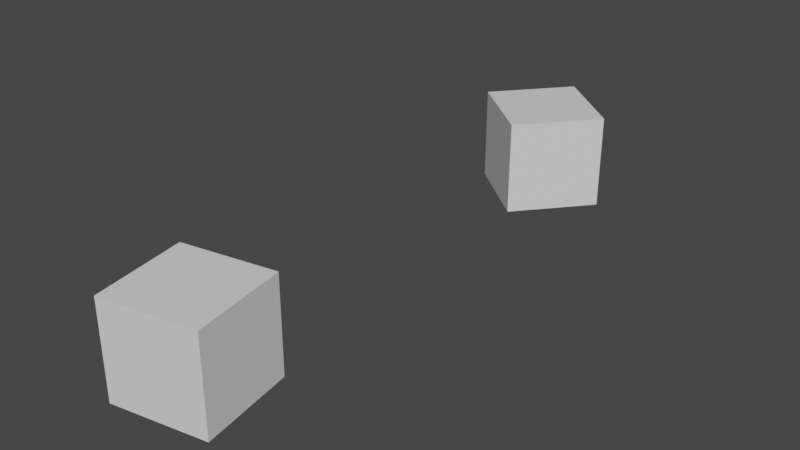 # Source: value_only.blend  (saved by Blender 5.2.38; exported with 4.5.12 LTS)
import bpy
from mathutils import Matrix  # noqa: F401  (used for matrix-valued properties, if any)

bpy.ops.wm.read_factory_settings(use_empty=True)
scene = bpy.context.scene
scene.name = 'Scene'

# ---- materials (node trees are filled in below, after node groups)
mat_material = bpy.data.materials.new('Material')
mat_material.alpha_threshold = 0.0
mat_material.use_backface_culling_lightprobe_volume = False
mat_material.use_transparent_shadow = False
mat_material.roughness = 0.5
mat_material.line_color = (0.0, 0.0, 0.0, 1.0)

# ---- node groups
ng_geometry_nodes = bpy.data.node_groups.new('Geometry Nodes', 'GeometryNodeTree')
_s = ng_geometry_nodes.interface.new_socket(name='Geometry', in_out='OUTPUT', socket_type='NodeSocketGeometry')
_s = ng_geometry_nodes.interface.new_socket(name='Geometry', in_out='INPUT', socket_type='NodeSocketGeometry')
ng_geometry_nodes.is_modifier = True
_N = ng_geometry_nodes.nodes; _L = ng_geometry_nodes.links
n0 = _N.new('ShaderNodeValue'); n0.name = 'Value'; n0.location = (-531, 143)
n0.outputs[0].default_value = 0.0
n1 = _N.new('GeometryNodeSimulationInput'); n1.name = 'Simulation Input'; n1.location = (-335, 184)
n2 = _N.new('GeometryNodeSimulationOutput'); n2.name = 'Simulation Output'; n2.location = (53, 176)
n2.state_items.clear()
_it = n2.state_items.new('FLOAT', 'Value')
n3 = _N.new('GeometryNodeTransform'); n3.name = 'Transform Geometry'; n3.location = (469, 179)
n4 = _N.new('ShaderNodeCombineXYZ'); n4.name = 'Combine XYZ'; n4.location = (253, 148)
n5 = _N.new('NodeGroupInput'); n5.name = 'Group Input'; n5.location = (241, 0)
n6 = _N.new('NodeGroupOutput'); n6.name = 'Group Output'; n6.location = (686, 136)
n7 = _N.new('ShaderNodeMath'); n7.name = 'Math'; n7.location = (-131, 191)
n8 = _N.new('ShaderNodeMath'); n8.name = 'Math.001'; n8.location = (-307, 21)
n8.operation = 'RADIANS'
n8.inputs[0].default_value = 10.0
n8.inputs[1].default_value = 1.0
n1.pair_with_output(n2)
_L.new(n3.outputs[0], n6.inputs[0])
_L.new(n0.outputs[0], n1.inputs[0])
_L.new(n1.outputs[1], n7.inputs[0])
_L.new(n7.outputs[0], n2.inputs[1])
_L.new(n2.outputs[0], n4.inputs[2])
_L.new(n5.outputs[0], n3.inputs[0])
_L.new(n4.outputs[0], n3.inputs[2])
_L.new(n8.outputs[0], n7.inputs[1])
n6.is_active_output = True

# ---- material node trees
mat_material.use_nodes = True; mat_material.node_tree.nodes.clear()
_N = mat_material.node_tree.nodes; _L = mat_material.node_tree.links
n0 = _N.new('ShaderNodeOutputMaterial'); n0.name = 'Material Output'; n0.location = (300, 300)
n1 = _N.new('ShaderNodeBsdfPrincipled'); n1.name = 'Principled BSDF'; n1.location = (10, 300)
n1.distribution = 'GGX'
n1.subsurface_method = 'RANDOM_WALK_SKIN'
n1.inputs[3].default_value = 1.45
n1.inputs[27].default_value = (0.0, 0.0, 0.0, 1.0)
n1.inputs[28].default_value = 1.0
_L.new(n1.outputs[0], n0.inputs[0])
n0.is_active_output = True

# ---- world
world_world = bpy.data.worlds.new('World'); scene.world = world_world
world_world.use_nodes = True; world_world.node_tree.nodes.clear()
_N = world_world.node_tree.nodes; _L = world_world.node_tree.links
n0 = _N.new('ShaderNodeOutputWorld'); n0.name = 'World Output'; n0.location = (300, 300)
n1 = _N.new('ShaderNodeBackground'); n1.name = 'Background'; n1.location = (10, 300)
n1.inputs[0].default_value = (0.05088, 0.05088, 0.05088, 1.0)
_L.new(n1.outputs[0], n0.inputs[0])
n0.is_active_output = True
world_world.color = (0.05088, 0.05088, 0.05088)
world_world.use_sun_shadow = False
world_world.sun_shadow_jitter_overblur = 0.0

# ---- meshes
me_cube = bpy.data.meshes.new('Cube')
me_cube.from_pydata([(1.0, 1.0, 1.0), (1.0, 1.0, -1.0), (1.0, -1.0, 1.0), (1.0, -1.0, -1.0), (-1.0, 1.0, 1.0), (-1.0, 1.0, -1.0), (-1.0, -1.0, 1.0), (-1.0, -1.0, -1.0)], [], [(0, 4, 6, 2), (3, 2, 6, 7), (7, 6, 4, 5), (5, 1, 3, 7), (1, 0, 2, 3), (5, 4, 0, 1)])
_uv = me_cube.uv_layers.new(name='UVMap')
_uv.uv.foreach_set('vector', [0.625, 0.5, 0.875, 0.5, 0.875, 0.75, 0.625, 0.75, 0.375, 0.75, 0.625, 0.75, 0.625, 1.0, 0.375, 1.0, 0.375, 0.0, 0.625, 0.0, 0.625, 0.25, 0.375, 0.25, 0.125, 0.5, 0.375, 0.5, 0.375, 0.75, 0.125, 0.75, 0.375, 0.5, 0.625, 0.5, 0.625, 0.75, 0.375, 0.75, 0.375, 0.25, 0.625, 0.25, 0.625, 0.5, 0.375, 0.5])
me_cube.materials.append(mat_material)
me_cube.use_mirror_vertex_groups = False
me_cube.update()
me_cube_001 = bpy.data.meshes.new('Cube.001')
me_cube_001.from_pydata([(-0.1233, 1.409, 1.0), (-0.1233, 1.409, -1.0), (1.409, 0.1233, 1.0), (1.409, 0.1233, -1.0), (-1.409, -0.1233, 1.0), (-1.409, -0.1233, -1.0), (0.1233, -1.409, 1.0), (0.1233, -1.409, -1.0)], [], [(0, 4, 6, 2), (3, 2, 6, 7), (7, 6, 4, 5), (5, 1, 3, 7), (1, 0, 2, 3), (5, 4, 0, 1)])
_uv = me_cube_001.uv_layers.new(name='UVMap')
_uv.uv.foreach_set('vector', [0.625, 0.5, 0.875, 0.5, 0.875, 0.75, 0.625, 0.75, 0.375, 0.75, 0.625, 0.75, 0.625, 1.0, 0.375, 1.0, 0.375, 0.0, 0.625, 0.0, 0.625, 0.25, 0.375, 0.25, 0.125, 0.5, 0.375, 0.5, 0.375, 0.75, 0.125, 0.75, 0.375, 0.5, 0.625, 0.5, 0.625, 0.75, 0.375, 0.75, 0.375, 0.25, 0.625, 0.25, 0.625, 0.5, 0.375, 0.5])
me_cube_001.materials.append(mat_material)
me_cube_001.use_mirror_vertex_groups = False
me_cube_001.update()

# ---- objects
ob_test_object = bpy.data.objects.new('test_object', me_cube)
ob_expected_object = bpy.data.objects.new('expected_object', me_cube_001)

# ---- transforms, parenting, visibility, modifiers, constraints
ob_test_object.location = (0.0, 0.0, 0.0)
ob_test_object.lock_rotations_4d = False
ob_test_object.empty_display_type = 'ARROWS'
ob_test_object.lineart.crease_threshold = 0.0
_m = ob_test_object.modifiers.new('GeometryNodes', 'NODES')
_m.node_group = ng_geometry_nodes
ob_expected_object.location = (0.0, 10.0, 0.0)
ob_expected_object.lock_rotations_4d = False
ob_expected_object.empty_display_type = 'ARROWS'
ob_expected_object.lineart.crease_threshold = 0.0

# ---- collection membership
scene.collection.objects.link(ob_test_object)
scene.collection.objects.link(ob_expected_object)

# ---- scene / render settings (as saved in the file)
scene.frame_start = 1; scene.frame_end = 5; scene.frame_set(5)
scene.render.engine = 'BLENDER_EEVEE_NEXT'
scene.render.bake_bias = 0.0
scene.render.bake_samples = 0
scene.cycles.sampling_pattern = 'TABULATED_SOBOL'
scene.eevee.fast_gi_thickness_far = 0.0
scene.view_settings.view_transform = 'Filmic'
bpy.context.view_layer.update()

# ---- added for rendering (the .blend has no active camera and no usable light): camera, sun
cam_auto = bpy.data.cameras.new('AutoCamera')
cam_auto.lens = 50.0
cam_auto.sensor_width = 36.0
cam_auto.clip_end = 1000.0
ob_auto_camera = bpy.data.objects.new('AutoCamera', cam_auto)
scene.collection.objects.link(ob_auto_camera)
ob_auto_camera.location = (12.0591, -9.34567, 9.64724)
ob_auto_camera.rotation_euler = (1.09748, -7.21219e-08, 0.694738)
scene.camera = ob_auto_camera
light_auto_sun = bpy.data.lights.new('AutoSun', 'SUN')
light_auto_sun.energy = 3.0
light_auto_sun.angle = 0.0523599
ob_auto_sun = bpy.data.objects.new('AutoSun', light_auto_sun)
scene.collection.objects.link(ob_auto_sun)
ob_auto_sun.rotation_euler = (0.872665, 0.174533, 0.523599)
bpy.context.view_layer.update()

